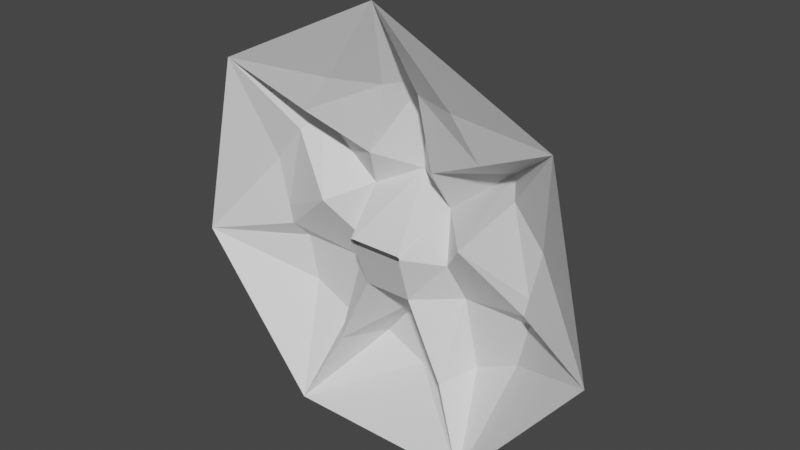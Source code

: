 # Source: model.blend  (saved by Blender 3.2.14; exported with 4.5.12 LTS)
import bpy
from mathutils import Matrix  # noqa: F401  (used for matrix-valued properties, if any)

bpy.ops.wm.read_factory_settings(use_empty=True)
scene = bpy.context.scene
scene.name = 'Scene'

# ---- materials (node trees are filled in below, after node groups)
mat_default_obj = bpy.data.materials.new('Default OBJ')
mat_default_obj.use_transparent_shadow = False

# ---- material node trees
mat_default_obj.use_nodes = True; mat_default_obj.node_tree.nodes.clear()
_N = mat_default_obj.node_tree.nodes; _L = mat_default_obj.node_tree.links
n0 = _N.new('ShaderNodeBsdfPrincipled'); n0.name = 'Principled BSDF'; n0.location = (10, 300)
n0.distribution = 'GGX'
n0.subsurface_method = 'RANDOM_WALK_SKIN'
n0.inputs[3].default_value = 1.45
n0.inputs[27].default_value = (0.0, 0.0, 0.0, 1.0)
n0.inputs[28].default_value = 1.0
n1 = _N.new('ShaderNodeOutputMaterial'); n1.name = 'Material Output'; n1.location = (300, 300)
_L.new(n0.outputs[0], n1.inputs[0])
n1.is_active_output = True

# ---- world
world_world = bpy.data.worlds.new('World'); scene.world = world_world
world_world.use_nodes = True; world_world.node_tree.nodes.clear()
_N = world_world.node_tree.nodes; _L = world_world.node_tree.links
n0 = _N.new('ShaderNodeOutputWorld'); n0.name = 'World Output'; n0.location = (300, 300)
n1 = _N.new('ShaderNodeBackground'); n1.name = 'Background'; n1.location = (10, 300)
n1.inputs[0].default_value = (0.05088, 0.05088, 0.05088, 1.0)
_L.new(n1.outputs[0], n0.inputs[0])
n0.is_active_output = True
world_world.color = (0.05088, 0.05088, 0.05088)
world_world.use_sun_shadow = False
world_world.sun_shadow_jitter_overblur = 0.0

# ---- meshes
me_heptagon = bpy.data.meshes.new('heptagon')
me_heptagon.from_pydata([(-150.1, 311.7, -39.0), (-2.186e-05, 500.0, 0.0), (-390.9, 311.7, 0.0), (-42.97, 311.7, -78.0), (-216.9, 228.0, -39.0), (-77.43, 160.8, -78.0), (-1.363e-05, 311.7, -156.0), (-243.7, 194.4, -117.0), (-5.398e-06, 123.5, -156.0), (-96.55, 76.99, -117.0), (-337.3, 76.99, -78.0), (-487.5, -111.3, 0.0), (-270.5, 160.8, -78.0), (-313.5, -27.48, -78.0), (-174.0, 39.71, -39.0), (-243.7, 194.4, -117.0), (-303.9, -69.37, -78.0), (-96.55, 76.99, -117.0), (-120.4, -27.48, -78.0), (-270.5, -215.7, -117.0), (-216.9, -450.5, 0.0), (-294.4, -111.3, -117.0), (-174.0, -262.2, -117.0), (-139.5, -111.3, -117.0), (-303.9, -69.37, -78.0), (-135.3, -280.9, -39.0), (-120.4, -27.48, -78.0), (-53.58, -111.3, -39.0), (4.564e-05, -346.0, -156.0), (216.9, -450.5, 0.0), (-96.55, -299.5, -156.0), (96.55, -299.5, -156.0), (6.884e-05, -178.4, -156.0), (135.3, -280.9, -39.0), (-53.58, -111.3, -39.0), (53.58, -111.3, -39.0), (270.5, -215.7, -117.0), (487.5, -111.3, 0.0), (174.0, -262.2, -117.0), (294.4, -111.3, -117.0), (139.5, -111.3, -117.0), (135.3, -280.9, -39.0), (303.9, -69.37, -78.0), (53.58, -111.3, -39.0), (120.4, -27.48, -78.0), (337.3, 76.99, -78.0), (390.9, 311.7, 0.0), (313.5, -27.48, -78.0), (270.5, 160.8, -78.0), (174.0, 39.71, -39.0), (303.9, -69.37, -78.0), (243.7, 194.4, -117.0), (120.4, -27.48, -78.0), (96.55, 76.99, -117.0), (150.1, 311.7, -39.0), (-0.0001093, 500.0, 0.0), (216.9, 228.0, -39.0), (42.97, 311.7, -78.0), (77.43, 160.8, -78.0), (243.7, 194.4, -117.0), (-7.466e-05, 311.7, -156.0), (96.55, 76.99, -117.0), (-2.699e-05, 123.5, -156.0), (-62.41, 3.117, 0.0), (-58.5, 5.0, 0.0), (-96.55, 76.99, -117.0), (-63.37, -1.113, 0.0), (-120.4, -27.48, -78.0), (-60.67, -4.505, 0.0), (-53.58, -111.3, -39.0), (60.67, -4.505, 0.0), (53.58, -111.3, -39.0), (63.37, -1.113, 0.0), (120.4, -27.48, -78.0), (62.41, 3.117, 0.0), (96.55, 76.99, -117.0), (58.5, 5.0, 0.0)], [], [(0, 2, 1), (3, 0, 1), (0, 4, 2), (3, 5, 4, 0), (3, 1, 6), (2, 4, 7), (5, 3, 6, 8), (5, 9, 7, 4), (9, 5, 8), (10, 11, 2), (12, 10, 2), (10, 13, 11), (12, 14, 13, 10), (12, 2, 15), (11, 13, 16), (14, 12, 15, 17), (14, 18, 16, 13), (18, 14, 17), (19, 20, 11), (21, 19, 11), (19, 22, 20), (21, 23, 22, 19), (21, 11, 24), (20, 22, 25), (23, 21, 24, 26), (23, 27, 25, 22), (27, 23, 26), (28, 29, 20), (30, 28, 20), (28, 31, 29), (30, 32, 31, 28), (30, 20, 25), (29, 31, 33), (32, 30, 25, 34), (32, 35, 33, 31), (35, 32, 34), (36, 37, 29), (38, 36, 29), (36, 39, 37), (38, 40, 39, 36), (38, 29, 41), (37, 39, 42), (40, 38, 41, 43), (40, 44, 42, 39), (44, 40, 43), (45, 46, 37), (47, 45, 37), (45, 48, 46), (47, 49, 48, 45), (47, 37, 50), (46, 48, 51), (49, 47, 50, 52), (49, 53, 51, 48), (53, 49, 52), (54, 55, 46), (56, 54, 46), (54, 57, 55), (56, 58, 57, 54), (56, 46, 59), (55, 57, 60), (58, 56, 59, 61), (58, 62, 60, 57), (62, 58, 61), (63, 65, 8, 64), (66, 67, 65, 63), (18, 17, 65, 67), (68, 69, 67, 66), (27, 26, 67, 69), (70, 71, 69, 68), (35, 34, 69, 71), (72, 73, 71, 70), (44, 43, 71, 73), (74, 75, 73, 72), (53, 52, 73, 75), (76, 62, 75, 74), (64, 8, 62, 76)])
me_heptagon.materials.append(mat_default_obj)
me_heptagon.update()

# ---- objects
ob_heptagon = bpy.data.objects.new('heptagon', me_heptagon)

# ---- transforms, parenting, visibility, modifiers, constraints
ob_heptagon.location = (0.0, 0.0, 0.0)
ob_heptagon.rotation_euler = (1.571, -0.0, 0.0)
ob_heptagon.scale = (0.1, 0.1, 0.1)

# ---- collection membership
scene.collection.objects.link(ob_heptagon)

# ---- scene / render settings (as saved in the file)
scene.frame_start = 1; scene.frame_end = 250; scene.frame_set(1)
scene.render.engine = 'BLENDER_EEVEE_NEXT'
scene.cycles.sampling_pattern = 'TABULATED_SOBOL'
scene.cycles.use_light_tree = False
scene.view_settings.view_transform = 'Filmic'
bpy.context.view_layer.update()

# ---- added for rendering (the .blend has no active camera and no usable light): camera, sun
cam_auto = bpy.data.cameras.new('AutoCamera')
cam_auto.lens = 50.0
cam_auto.sensor_width = 36.0
cam_auto.clip_end = 2225.35
ob_auto_camera = bpy.data.objects.new('AutoCamera', cam_auto)
scene.collection.objects.link(ob_auto_camera)
ob_auto_camera.location = (126.801, -144.361, 103.917)
ob_auto_camera.rotation_euler = (1.09748, -7.21219e-08, 0.694738)
scene.camera = ob_auto_camera
light_auto_sun = bpy.data.lights.new('AutoSun', 'SUN')
light_auto_sun.energy = 3.0
light_auto_sun.angle = 0.0523599
ob_auto_sun = bpy.data.objects.new('AutoSun', light_auto_sun)
scene.collection.objects.link(ob_auto_sun)
ob_auto_sun.rotation_euler = (0.872665, 0.174533, 0.523599)
bpy.context.view_layer.update()
